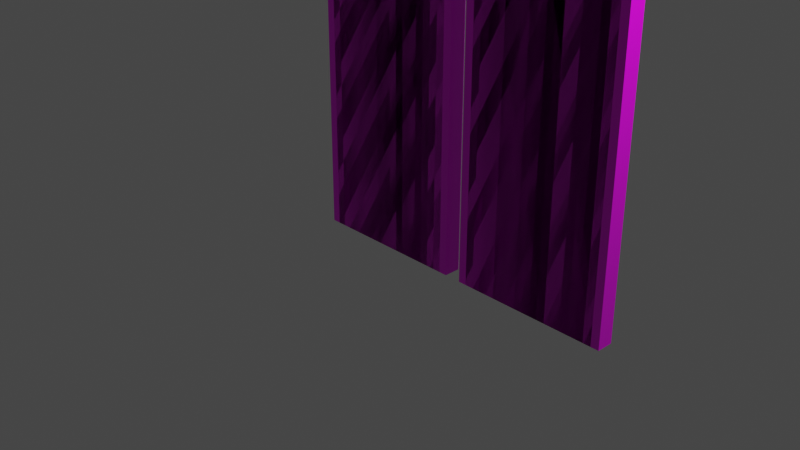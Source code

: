 # Source: real_elevators_elevator_doors_opening.blend  (saved by Blender 2.82.7; exported with 4.5.12 LTS)
import bpy
from mathutils import Matrix  # noqa: F401  (used for matrix-valued properties, if any)

bpy.ops.wm.read_factory_settings(use_empty=True)
scene = bpy.context.scene
scene.name = 'Scene'

# ---- collections
col_collection = bpy.data.collections.new('Collection'); scene.collection.children.link(col_collection)

# ---- materials (node trees are filled in below, after node groups)
mat_material = bpy.data.materials.new('Material')
mat_material.alpha_threshold = 0.0
mat_material.use_transparent_shadow = False
mat_material.line_color = (0.0, 0.0, 0.0, 1.0)

# ---- material node trees
mat_material.use_nodes = True; mat_material.node_tree.nodes.clear()
_N = mat_material.node_tree.nodes; _L = mat_material.node_tree.links
n0 = _N.new('ShaderNodeOutputMaterial'); n0.name = 'Material Output'; n0.location = (300, 300)
n1 = _N.new('ShaderNodeBsdfPrincipled'); n1.name = 'Principled BSDF'; n1.location = (10, 300)
n1.distribution = 'GGX'
n1.subsurface_method = 'BURLEY'
n1.inputs[2].default_value = 0.4
n1.inputs[3].default_value = 1.45
n1.inputs[27].default_value = (0.0, 0.0, 0.0, 1.0)
n1.inputs[28].default_value = 1.0
n2 = _N.new('ShaderNodeTexImage'); n2.name = 'Image Texture'; n2.location = (-280, 280)
n2.interpolation = 'Closest'
_L.new(n1.outputs[0], n0.inputs[0])
_L.new(n2.outputs[0], n1.inputs[0])
n0.is_active_output = True

# ---- world
world_world = bpy.data.worlds.new('World'); scene.world = world_world
world_world.use_nodes = True; world_world.node_tree.nodes.clear()
_N = world_world.node_tree.nodes; _L = world_world.node_tree.links
n0 = _N.new('ShaderNodeOutputWorld'); n0.name = 'World Output'; n0.location = (300, 300)
n1 = _N.new('ShaderNodeBackground'); n1.name = 'Background'; n1.location = (10, 300)
n1.inputs[0].default_value = (0.05088, 0.05088, 0.05088, 1.0)
_L.new(n1.outputs[0], n0.inputs[0])
n0.is_active_output = True
world_world.color = (0.05088, 0.05088, 0.05088)
world_world.use_sun_shadow = False
world_world.sun_shadow_jitter_overblur = 0.0

# ---- cameras
cam_camera = bpy.data.cameras.new('Camera')
cam_camera.clip_end = 100.0
cam_camera.ortho_scale = 7.314

# ---- lights
light_light = bpy.data.lights.new('Light', 'POINT')
light_light.transmission_factor = 0.0
light_light.energy = 1000.0
light_light.shadow_soft_size = 0.1
light_light.shadow_maximum_resolution = 0.006
light_light.use_absolute_resolution = True

# ---- meshes
me_cube = bpy.data.meshes.new('Cube')
me_cube.from_pydata([(0.1, -0.1, 3.0), (0.1, -0.1, -1.0), (0.1, -1.1, 3.0), (0.1, -1.1, -1.0), (-0.1, -0.1, 3.0), (-0.1, -0.1, -1.0), (-0.1, -1.1, 3.0), (-0.1, -1.1, -1.0), (0.1, 0.1, 3.0), (0.1, 0.1, -1.0), (0.1, 1.1, 3.0), (0.1, 1.1, -1.0), (-0.1, 0.1, 3.0), (-0.1, 0.1, -1.0), (-0.1, 1.1, 3.0), (-0.1, 1.1, -1.0), (0.1, -0.2, 3.0), (0.1, -0.2, -1.0), (0.1, -1.2, 3.0), (0.1, -1.2, -1.0), (-0.1, -0.2, 3.0), (-0.1, -0.2, -1.0), (-0.1, -1.2, 3.0), (-0.1, -1.2, -1.0), (0.1, 1.2, 3.0), (0.1, 1.2, -1.0), (0.1, 0.2, 3.0), (0.1, 0.2, -1.0), (-0.1, 1.2, 3.0), (-0.1, 1.2, -1.0), (-0.1, 0.2, 3.0), (-0.1, 0.2, -1.0), (0.1, -0.3, 3.0), (0.1, -0.3, -1.0), (0.1, -1.3, 3.0), (0.1, -1.3, -1.0), (-0.1, -0.3, 3.0), (-0.1, -0.3, -1.0), (-0.1, -1.3, 3.0), (-0.1, -1.3, -1.0), (0.1, 1.3, 3.0), (0.1, 1.3, -1.0), (0.1, 0.3, 3.0), (0.1, 0.3, -1.0), (-0.1, 1.3, 3.0), (-0.1, 1.3, -1.0), (-0.1, 0.3, 3.0), (-0.1, 0.3, -1.0), (0.1, -0.4, 3.0), (0.1, -0.4, -1.0), (0.1, -1.4, 3.0), (0.1, -1.4, -1.0), (-0.1, -0.4, 3.0), (-0.1, -0.4, -1.0), (-0.1, -1.4, 3.0), (-0.1, -1.4, -1.0), (0.1, 1.4, 3.0), (0.1, 1.4, -1.0), (0.1, 0.4, 3.0), (0.1, 0.4, -1.0), (-0.1, 1.4, 3.0), (-0.1, 1.4, -1.0), (-0.1, 0.4, 3.0), (-0.1, 0.4, -1.0), (0.1, -0.5, 3.0), (0.1, -0.5, -1.0), (0.1, -1.5, 3.0), (0.1, -1.5, -1.0), (-0.1, -0.5, 3.0), (-0.1, -0.5, -1.0), (-0.1, -1.5, 3.0), (-0.1, -1.5, -1.0), (0.1, 1.5, 3.0), (0.1, 1.5, -1.0), (0.1, 0.5, 3.0), (0.1, 0.5, -1.0), (-0.1, 1.5, 3.0), (-0.1, 1.5, -1.0), (-0.1, 0.5, 3.0), (-0.1, 0.5, -1.0), (0.1, -0.6, 3.0), (0.1, -0.6, -1.0), (0.1, -1.6, 3.0), (0.1, -1.6, -1.0), (-0.1, -0.6, 3.0), (-0.1, -0.6, -1.0), (-0.1, -1.6, 3.0), (-0.1, -1.6, -1.0), (0.1, 1.6, 3.0), (0.1, 1.6, -1.0), (0.1, 0.6, 3.0), (0.1, 0.6, -1.0), (-0.1, 1.6, 3.0), (-0.1, 1.6, -1.0), (-0.1, 0.6, 3.0), (-0.1, 0.6, -1.0), (0.1, -0.7, 3.0), (0.1, -0.7, -1.0), (0.1, -1.7, 3.0), (0.1, -1.7, -1.0), (-0.1, -0.7, 3.0), (-0.1, -0.7, -1.0), (-0.1, -1.7, 3.0), (-0.1, -1.7, -1.0), (0.1, 1.7, 3.0), (0.1, 1.7, -1.0), (0.1, 0.7, 3.0), (0.1, 0.7, -1.0), (-0.1, 1.7, 3.0), (-0.1, 1.7, -1.0), (-0.1, 0.7, 3.0), (-0.1, 0.7, -1.0), (0.1, -0.8, 3.0), (0.1, -0.8, -1.0), (0.1, -1.8, 3.0), (0.1, -1.8, -1.0), (-0.1, -0.8, 3.0), (-0.1, -0.8, -1.0), (-0.1, -1.8, 3.0), (-0.1, -1.8, -1.0), (0.1, 1.8, 3.0), (0.1, 1.8, -1.0), (0.1, 0.8, 3.0), (0.1, 0.8, -1.0), (-0.1, 1.8, 3.0), (-0.1, 1.8, -1.0), (-0.1, 0.8, 3.0), (-0.1, 0.8, -1.0), (0.1, -0.9, 3.0), (0.1, -0.9, -1.0), (0.1, -1.9, 3.0), (0.1, -1.9, -1.0), (-0.1, -0.9, 3.0), (-0.1, -0.9, -1.0), (-0.1, -1.9, 3.0), (-0.1, -1.9, -1.0), (0.1, 1.9, 3.0), (0.1, 1.9, -1.0), (0.1, 0.9, 3.0), (0.1, 0.9, -1.0), (-0.1, 1.9, 3.0), (-0.1, 1.9, -1.0), (-0.1, 0.9, 3.0), (-0.1, 0.9, -1.0), (0.1, -1.0, 3.0), (0.1, -1.0, -1.0), (0.1, -2.0, 3.0), (0.1, -2.0, -1.0), (-0.1, -1.0, 3.0), (-0.1, -1.0, -1.0), (-0.1, -2.0, 3.0), (-0.1, -2.0, -1.0), (0.1, 2.0, 3.0), (0.1, 2.0, -1.0), (0.1, 1.0, 3.0), (0.1, 1.0, -1.0), (-0.1, 2.0, 3.0), (-0.1, 2.0, -1.0), (-0.1, 1.0, 3.0), (-0.1, 1.0, -1.0)], [], [(0, 4, 6, 2), (3, 2, 6, 7), (7, 6, 4, 5), (5, 1, 3, 7), (1, 0, 2, 3), (5, 4, 0, 1), (8, 12, 14, 10), (11, 10, 14, 15), (15, 14, 12, 13), (13, 9, 11, 15), (9, 8, 10, 11), (13, 12, 8, 9), (16, 20, 22, 18), (19, 18, 22, 23), (23, 22, 20, 21), (21, 17, 19, 23), (17, 16, 18, 19), (21, 20, 16, 17), (24, 28, 30, 26), (27, 26, 30, 31), (31, 30, 28, 29), (29, 25, 27, 31), (25, 24, 26, 27), (29, 28, 24, 25), (32, 36, 38, 34), (35, 34, 38, 39), (39, 38, 36, 37), (37, 33, 35, 39), (33, 32, 34, 35), (37, 36, 32, 33), (40, 44, 46, 42), (43, 42, 46, 47), (47, 46, 44, 45), (45, 41, 43, 47), (41, 40, 42, 43), (45, 44, 40, 41), (48, 52, 54, 50), (51, 50, 54, 55), (55, 54, 52, 53), (53, 49, 51, 55), (49, 48, 50, 51), (53, 52, 48, 49), (56, 60, 62, 58), (59, 58, 62, 63), (63, 62, 60, 61), (61, 57, 59, 63), (57, 56, 58, 59), (61, 60, 56, 57), (64, 68, 70, 66), (67, 66, 70, 71), (71, 70, 68, 69), (69, 65, 67, 71), (65, 64, 66, 67), (69, 68, 64, 65), (72, 76, 78, 74), (75, 74, 78, 79), (79, 78, 76, 77), (77, 73, 75, 79), (73, 72, 74, 75), (77, 76, 72, 73), (80, 84, 86, 82), (83, 82, 86, 87), (87, 86, 84, 85), (85, 81, 83, 87), (81, 80, 82, 83), (85, 84, 80, 81), (88, 92, 94, 90), (91, 90, 94, 95), (95, 94, 92, 93), (93, 89, 91, 95), (89, 88, 90, 91), (93, 92, 88, 89), (96, 100, 102, 98), (99, 98, 102, 103), (103, 102, 100, 101), (101, 97, 99, 103), (97, 96, 98, 99), (101, 100, 96, 97), (104, 108, 110, 106), (107, 106, 110, 111), (111, 110, 108, 109), (109, 105, 107, 111), (105, 104, 106, 107), (109, 108, 104, 105), (112, 116, 118, 114), (115, 114, 118, 119), (119, 118, 116, 117), (117, 113, 115, 119), (113, 112, 114, 115), (117, 116, 112, 113), (120, 124, 126, 122), (123, 122, 126, 127), (127, 126, 124, 125), (125, 121, 123, 127), (121, 120, 122, 123), (125, 124, 120, 121), (128, 132, 134, 130), (131, 130, 134, 135), (135, 134, 132, 133), (133, 129, 131, 135), (129, 128, 130, 131), (133, 132, 128, 129), (136, 140, 142, 138), (139, 138, 142, 143), (143, 142, 140, 141), (141, 137, 139, 143), (137, 136, 138, 139), (141, 140, 136, 137), (144, 148, 150, 146), (147, 146, 150, 151), (151, 150, 148, 149), (149, 145, 147, 151), (145, 144, 146, 147), (149, 148, 144, 145), (152, 156, 158, 154), (155, 154, 158, 159), (159, 158, 156, 157), (157, 153, 155, 159), (153, 152, 154, 155), (157, 156, 152, 153)])
_uv = me_cube.uv_layers.new(name='UVMap')
_uv.uv.foreach_set('vector', [0.07011, 0.6443, 0.07633, 0.6443, 0.07633, 0.8202, 0.07011, 0.8202, 0.08131, 0.8012, 0.08131, 0.09762, 0.08753, 0.09762, 0.08753, 0.8012, 0.01892, 0.9982, 0.01892, 0.002154, 0.04376, 0.002154, 0.04376, 0.9982, 0.07633, 0.8202, 0.07011, 0.8202, 0.07011, 0.6443, 0.07633, 0.6443, 0.01892, 0.9982, 0.01892, 0.002154, 0.04376, 0.002154, 0.04376, 0.9982, 0.06562, 0.002285, 0.06562, 0.9053, 0.05624, 0.9053, 0.05624, 0.002285, 0.07011, 0.6443, 0.07633, 0.6443, 0.07633, 0.8202, 0.07011, 0.8202, 0.08131, 0.8012, 0.08131, 0.09762, 0.08753, 0.09762, 0.08753, 0.8012, 0.01892, 0.9982, 0.01892, 0.002154, 0.04376, 0.002154, 0.04376, 0.9982, 0.07633, 0.8202, 0.07011, 0.8202, 0.07011, 0.6443, 0.07633, 0.6443, 0.01886, 0.9982, 0.01886, 0.002154, 0.0437, 0.002154, 0.0437, 0.9982, 0.06562, 0.002285, 0.06562, 0.9053, 0.05624, 0.9053, 0.05624, 0.002285, 0.1701, 0.6443, 0.1763, 0.6443, 0.1763, 0.8202, 0.1701, 0.8202, 0.1813, 0.8012, 0.1813, 0.09762, 0.1875, 0.09762, 0.1875, 0.8012, 0.1189, 0.9982, 0.1189, 0.002154, 0.1438, 0.002154, 0.1438, 0.9982, 0.1763, 0.8202, 0.1701, 0.8202, 0.1701, 0.6443, 0.1763, 0.6443, 0.1189, 0.9982, 0.1189, 0.002154, 0.1438, 0.002154, 0.1438, 0.9982, 0.1656, 0.002285, 0.1656, 0.9053, 0.1562, 0.9053, 0.1562, 0.002285, 0.1701, 0.6443, 0.1763, 0.6443, 0.1763, 0.8202, 0.1701, 0.8202, 0.1813, 0.8012, 0.1813, 0.09762, 0.1875, 0.09762, 0.1875, 0.8012, 0.1189, 0.9982, 0.1189, 0.002154, 0.1438, 0.002154, 0.1438, 0.9982, 0.1763, 0.8202, 0.1701, 0.8202, 0.1701, 0.6443, 0.1763, 0.6443, 0.1189, 0.9982, 0.1189, 0.002154, 0.1438, 0.002154, 0.1438, 0.9982, 0.1656, 0.002285, 0.1656, 0.9053, 0.1562, 0.9053, 0.1562, 0.002285, 0.2701, 0.6443, 0.2763, 0.6443, 0.2763, 0.8202, 0.2701, 0.8202, 0.2813, 0.8012, 0.2813, 0.09762, 0.2875, 0.09762, 0.2875, 0.8012, 0.2189, 0.9982, 0.2189, 0.002154, 0.2438, 0.002154, 0.2438, 0.9982, 0.2763, 0.8202, 0.2701, 0.8202, 0.2701, 0.6443, 0.2763, 0.6443, 0.2189, 0.9982, 0.2189, 0.002154, 0.2438, 0.002154, 0.2438, 0.9982, 0.2656, 0.002284, 0.2656, 0.9053, 0.2562, 0.9053, 0.2562, 0.002284, 0.2701, 0.6443, 0.2763, 0.6443, 0.2763, 0.8202, 0.2701, 0.8202, 0.2813, 0.8012, 0.2813, 0.09762, 0.2875, 0.09762, 0.2875, 0.8012, 0.2189, 0.9982, 0.2189, 0.002154, 0.2438, 0.002154, 0.2438, 0.9982, 0.2763, 0.8202, 0.2701, 0.8202, 0.2701, 0.6443, 0.2763, 0.6443, 0.2189, 0.9982, 0.2189, 0.002154, 0.2438, 0.002154, 0.2438, 0.9982, 0.2656, 0.002284, 0.2656, 0.9053, 0.2562, 0.9053, 0.2562, 0.002284, 0.3701, 0.6443, 0.3763, 0.6443, 0.3763, 0.8202, 0.3701, 0.8202, 0.3813, 0.8012, 0.3813, 0.09762, 0.3875, 0.09762, 0.3875, 0.8012, 0.3189, 0.9982, 0.3189, 0.002154, 0.3438, 0.002154, 0.3438, 0.9982, 0.3763, 0.8202, 0.3701, 0.8202, 0.3701, 0.6443, 0.3763, 0.6443, 0.3189, 0.9982, 0.3189, 0.002154, 0.3438, 0.002154, 0.3438, 0.9982, 0.3656, 0.002284, 0.3656, 0.9053, 0.3562, 0.9053, 0.3562, 0.002284, 0.3701, 0.6443, 0.3763, 0.6443, 0.3763, 0.8202, 0.3701, 0.8202, 0.3813, 0.8012, 0.3813, 0.09762, 0.3875, 0.09762, 0.3875, 0.8012, 0.3189, 0.9982, 0.3189, 0.002154, 0.3438, 0.002154, 0.3438, 0.9982, 0.3763, 0.8202, 0.3701, 0.8202, 0.3701, 0.6443, 0.3763, 0.6443, 0.3189, 0.9982, 0.3189, 0.002154, 0.3438, 0.002154, 0.3438, 0.9982, 0.3656, 0.002284, 0.3656, 0.9053, 0.3562, 0.9053, 0.3562, 0.002284, 0.4701, 0.6443, 0.4763, 0.6443, 0.4763, 0.8202, 0.4701, 0.8202, 0.4813, 0.8012, 0.4813, 0.09762, 0.4875, 0.09762, 0.4875, 0.8012, 0.4189, 0.9982, 0.4189, 0.002153, 0.4438, 0.002153, 0.4438, 0.9982, 0.4763, 0.8202, 0.4701, 0.8202, 0.4701, 0.6443, 0.4763, 0.6443, 0.4189, 0.9982, 0.4189, 0.002153, 0.4438, 0.002153, 0.4438, 0.9982, 0.4656, 0.002284, 0.4656, 0.9053, 0.4562, 0.9053, 0.4562, 0.002284, 0.4701, 0.6443, 0.4763, 0.6443, 0.4763, 0.8202, 0.4701, 0.8202, 0.4813, 0.8012, 0.4813, 0.09762, 0.4875, 0.09762, 0.4875, 0.8012, 0.4189, 0.9982, 0.4189, 0.002153, 0.4438, 0.002153, 0.4438, 0.9982, 0.4763, 0.8202, 0.4701, 0.8202, 0.4701, 0.6443, 0.4763, 0.6443, 0.4189, 0.9982, 0.4189, 0.002153, 0.4438, 0.002153, 0.4438, 0.9982, 0.4656, 0.002284, 0.4656, 0.9053, 0.4562, 0.9053, 0.4562, 0.002284, 0.5701, 0.6443, 0.5763, 0.6443, 0.5763, 0.8202, 0.5701, 0.8202, 0.5813, 0.8012, 0.5813, 0.09762, 0.5875, 0.09762, 0.5875, 0.8012, 0.5189, 0.9982, 0.5189, 0.002153, 0.5438, 0.002153, 0.5438, 0.9982, 0.5763, 0.8202, 0.5701, 0.8202, 0.5701, 0.6443, 0.5763, 0.6443, 0.5189, 0.9982, 0.5189, 0.002153, 0.5438, 0.002153, 0.5438, 0.9982, 0.5656, 0.002284, 0.5656, 0.9053, 0.5562, 0.9053, 0.5562, 0.002284, 0.5701, 0.6443, 0.5763, 0.6443, 0.5763, 0.8202, 0.5701, 0.8202, 0.5813, 0.8012, 0.5813, 0.09762, 0.5875, 0.09762, 0.5875, 0.8012, 0.5189, 0.9982, 0.5189, 0.002153, 0.5438, 0.002153, 0.5438, 0.9982, 0.5763, 0.8202, 0.5701, 0.8202, 0.5701, 0.6443, 0.5763, 0.6443, 0.5189, 0.9982, 0.5189, 0.002153, 0.5438, 0.002153, 0.5438, 0.9982, 0.5656, 0.002284, 0.5656, 0.9053, 0.5562, 0.9053, 0.5562, 0.002284, 0.6701, 0.6443, 0.6763, 0.6443, 0.6763, 0.8202, 0.6701, 0.8202, 0.6813, 0.8012, 0.6813, 0.09762, 0.6875, 0.09762, 0.6875, 0.8012, 0.6189, 0.9982, 0.6189, 0.002153, 0.6438, 0.002153, 0.6438, 0.9982, 0.6763, 0.8202, 0.6701, 0.8202, 0.6701, 0.6443, 0.6763, 0.6443, 0.6189, 0.9982, 0.6189, 0.002153, 0.6438, 0.002153, 0.6438, 0.9982, 0.6656, 0.002284, 0.6656, 0.9053, 0.6562, 0.9053, 0.6562, 0.002284, 0.6701, 0.6443, 0.6763, 0.6443, 0.6763, 0.8202, 0.6701, 0.8202, 0.6813, 0.8012, 0.6813, 0.09762, 0.6875, 0.09762, 0.6875, 0.8012, 0.6189, 0.9982, 0.6189, 0.002153, 0.6438, 0.002153, 0.6438, 0.9982, 0.6763, 0.8202, 0.6701, 0.8202, 0.6701, 0.6443, 0.6763, 0.6443, 0.6189, 0.9982, 0.6189, 0.002153, 0.6438, 0.002153, 0.6438, 0.9982, 0.6656, 0.002284, 0.6656, 0.9053, 0.6562, 0.9053, 0.6562, 0.002284, 0.7701, 0.6443, 0.7763, 0.6443, 0.7763, 0.8202, 0.7701, 0.8202, 0.7813, 0.8012, 0.7813, 0.09762, 0.7875, 0.09762, 0.7875, 0.8012, 0.7189, 0.9982, 0.7189, 0.002154, 0.7438, 0.002154, 0.7438, 0.9982, 0.7763, 0.8202, 0.7701, 0.8202, 0.7701, 0.6443, 0.7763, 0.6443, 0.7189, 0.9982, 0.7189, 0.002154, 0.7438, 0.002154, 0.7438, 0.9982, 0.7656, 0.002284, 0.7656, 0.9053, 0.7562, 0.9053, 0.7562, 0.002284, 0.7701, 0.6443, 0.7763, 0.6443, 0.7763, 0.8202, 0.7701, 0.8202, 0.7813, 0.8012, 0.7813, 0.09762, 0.7875, 0.09762, 0.7875, 0.8012, 0.7189, 0.9982, 0.7189, 0.002154, 0.7438, 0.002154, 0.7438, 0.9982, 0.7763, 0.8202, 0.7701, 0.8202, 0.7701, 0.6443, 0.7763, 0.6443, 0.7189, 0.9982, 0.7189, 0.002154, 0.7438, 0.002154, 0.7438, 0.9982, 0.7656, 0.002284, 0.7656, 0.9053, 0.7562, 0.9053, 0.7562, 0.002284, 0.8701, 0.6443, 0.8763, 0.6443, 0.8763, 0.8202, 0.8701, 0.8202, 0.8813, 0.8012, 0.8813, 0.09762, 0.8875, 0.09762, 0.8875, 0.8012, 0.8189, 0.9982, 0.8189, 0.002154, 0.8438, 0.002154, 0.8438, 0.9982, 0.8763, 0.8202, 0.8701, 0.8202, 0.8701, 0.6443, 0.8763, 0.6443, 0.8189, 0.9982, 0.8189, 0.002154, 0.8438, 0.002154, 0.8438, 0.9982, 0.8656, 0.002284, 0.8656, 0.9053, 0.8562, 0.9053, 0.8562, 0.002284, 0.8701, 0.6443, 0.8763, 0.6443, 0.8763, 0.8202, 0.8701, 0.8202, 0.8813, 0.8012, 0.8813, 0.09762, 0.8875, 0.09762, 0.8875, 0.8012, 0.8189, 0.9982, 0.8189, 0.002154, 0.8438, 0.002154, 0.8438, 0.9982, 0.8763, 0.8202, 0.8701, 0.8202, 0.8701, 0.6443, 0.8763, 0.6443, 0.8189, 0.9982, 0.8189, 0.002154, 0.8438, 0.002154, 0.8438, 0.9982, 0.8656, 0.002284, 0.8656, 0.9053, 0.8562, 0.9053, 0.8562, 0.002284, 0.9701, 0.06458, 0.9763, 0.06458, 0.9763, 0.08217, 0.9701, 0.08217, 0.9813, 0.08027, 0.9813, 0.009913, 0.9875, 0.009913, 0.9875, 0.08027, 0.9189, 0.09997, 0.9189, 0.0003664, 0.9438, 0.0003664, 0.9438, 0.09997, 0.9763, 0.08217, 0.9701, 0.08217, 0.9701, 0.06458, 0.9763, 0.06458, 0.9189, 0.09997, 0.9189, 0.0003664, 0.9438, 0.0003664, 0.9438, 0.09997, 0.9656, 0.0003795, 0.9656, 0.09068, 0.9562, 0.09068, 0.9562, 0.0003795, 0.9701, 0.6443, 0.9763, 0.6443, 0.9763, 0.8202, 0.9701, 0.8202, 0.9813, 0.8012, 0.9813, 0.09762, 0.9875, 0.09762, 0.9875, 0.8012, 0.9189, 0.9982, 0.9189, 0.002154, 0.9438, 0.002154, 0.9438, 0.9982, 0.9763, 0.8202, 0.9701, 0.8202, 0.9701, 0.6443, 0.9763, 0.6443, 0.9189, 0.9982, 0.9189, 0.002154, 0.9438, 0.002154, 0.9438, 0.9982, 0.9656, 0.002284, 0.9656, 0.9053, 0.9562, 0.9053, 0.9562, 0.002284])
me_cube.materials.append(mat_material)
me_cube.use_remesh_preserve_volume = False
me_cube.use_remesh_preserve_attributes = False
me_cube.use_mirror_vertex_groups = False
me_cube.update()

# ---- objects
ob_cube = bpy.data.objects.new('Cube', me_cube)
ob_light = bpy.data.objects.new('Light', light_light)
ob_camera = bpy.data.objects.new('Camera', cam_camera)

# ---- transforms, parenting, visibility, modifiers, constraints
ob_cube.location = (0.0, 0.9, 0.0)
ob_cube.rotation_euler = (0.0, -0.0, -1.571)
ob_cube.lock_rotations_4d = False
ob_cube.empty_display_type = 'ARROWS'
ob_cube.lineart.crease_threshold = 0.0
ob_light.location = (4.076, 1.005, 5.904)
ob_light.rotation_euler = (0.6503, 0.05522, 1.866)
ob_light.lock_rotations_4d = False
ob_light.empty_display_type = 'ARROWS'
ob_light.color = (0.0, 0.0, 0.0, 0.0)
ob_light.lineart.crease_threshold = 0.0
ob_camera.location = (7.359, -6.926, 4.958)
ob_camera.rotation_euler = (1.109, 0.0, 0.8149)
ob_camera.lock_rotations_4d = False
ob_camera.empty_display_type = 'ARROWS'
ob_camera.color = (0.0, 0.0, 0.0, 0.0)
ob_camera.display_type = 'WIRE'
ob_camera.lineart.crease_threshold = 0.0

# ---- collection membership
col_collection.objects.link(ob_cube)
col_collection.objects.link(ob_light)
col_collection.objects.link(ob_camera)

# ---- scene / render settings (as saved in the file)
scene.camera = ob_camera
scene.frame_start = 1; scene.frame_end = 250; scene.frame_set(1)
scene.render.engine = 'BLENDER_EEVEE_NEXT'
scene.cycles.use_denoising = False
scene.cycles.samples = 128
scene.cycles.sampling_pattern = 'TABULATED_SOBOL'
scene.cycles.use_adaptive_sampling = False
scene.cycles.use_light_tree = False
scene.view_settings.view_transform = 'Filmic'
bpy.context.view_layer.update()
